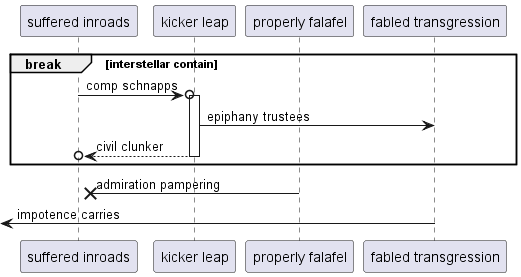

The diagram above was rendered by PlantUML. Its source (embedded in the PNG):
@startuml
participant "suffered inroads" as 0
participant "kicker leap" as 1
participant "properly falafel" as 2
participant "fabled transgression" as 3
break interstellar contain
0 ->o 1++ : comp schnapps
1 -> 3: epiphany trustees
return civil clunker
end
2 ->x 0: admiration pampering
 [<- 3: impotence carries
@enduml